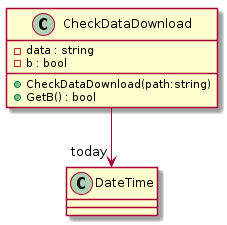

The diagram above was rendered by PlantUML. Its source (embedded in the PNG):
@startuml
class CheckDataDownload {
    - data : string
    - b : bool
    + CheckDataDownload(path:string)
    + GetB() : bool
}
CheckDataDownload --> "today" DateTime
@enduml